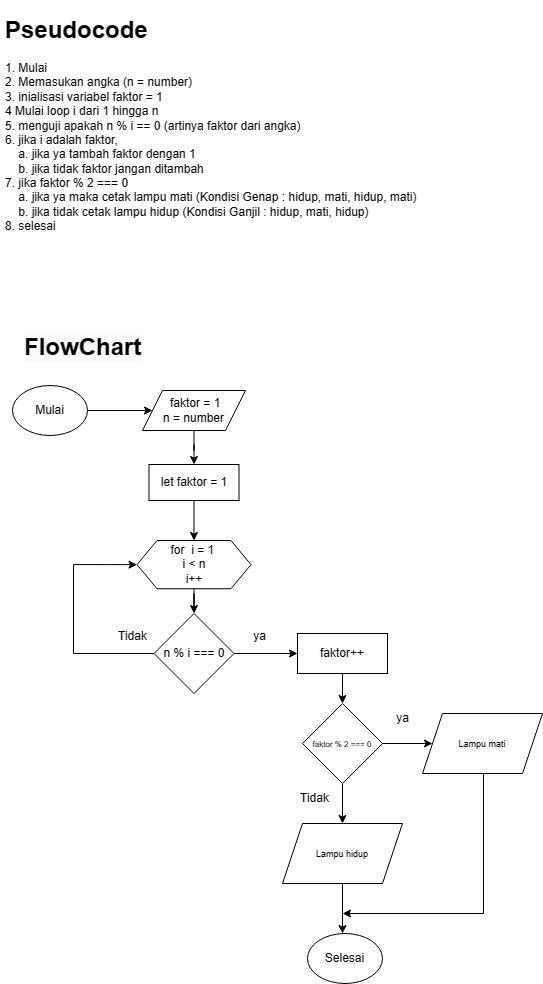

The diagram above was exported from draw.io. Its source (the exported page's mxGraphModel, read from the mxfile embedded in the PNG):
<mxGraphModel dx="832" dy="481" grid="1" gridSize="10" guides="1" tooltips="1" connect="1" arrows="1" fold="1" page="1" pageScale="1" pageWidth="850" pageHeight="1100" background="#ffffff" math="0" shadow="0">
  <root>
    <mxCell id="0" />
    <mxCell id="1" parent="0" />
    <mxCell id="Mvbu9dN5bM4NjMPAzmye-1" value="" style="edgeStyle=orthogonalEdgeStyle;rounded=0;orthogonalLoop=1;jettySize=auto;html=1;" parent="1" source="Mvbu9dN5bM4NjMPAzmye-2" target="Mvbu9dN5bM4NjMPAzmye-4" edge="1">
      <mxGeometry relative="1" as="geometry" />
    </mxCell>
    <mxCell id="Mvbu9dN5bM4NjMPAzmye-2" value="Mulai" style="ellipse;whiteSpace=wrap;html=1;" parent="1" vertex="1">
      <mxGeometry x="30" y="405" width="75" height="50" as="geometry" />
    </mxCell>
    <mxCell id="Mvbu9dN5bM4NjMPAzmye-3" value="" style="edgeStyle=orthogonalEdgeStyle;rounded=0;orthogonalLoop=1;jettySize=auto;html=1;" parent="1" source="Mvbu9dN5bM4NjMPAzmye-4" target="Mvbu9dN5bM4NjMPAzmye-26" edge="1">
      <mxGeometry relative="1" as="geometry" />
    </mxCell>
    <mxCell id="Mvbu9dN5bM4NjMPAzmye-4" value="&amp;nbsp;faktor = 1&lt;br&gt;n = number" style="shape=parallelogram;perimeter=parallelogramPerimeter;whiteSpace=wrap;html=1;fixedSize=1;" parent="1" vertex="1">
      <mxGeometry x="160" y="410" width="103" height="40" as="geometry" />
    </mxCell>
    <mxCell id="Mvbu9dN5bM4NjMPAzmye-5" value="" style="edgeStyle=orthogonalEdgeStyle;rounded=0;orthogonalLoop=1;jettySize=auto;html=1;" parent="1" source="Mvbu9dN5bM4NjMPAzmye-6" target="Mvbu9dN5bM4NjMPAzmye-9" edge="1">
      <mxGeometry relative="1" as="geometry" />
    </mxCell>
    <mxCell id="Mvbu9dN5bM4NjMPAzmye-6" value="for&amp;nbsp; i = 1&amp;nbsp;&lt;br&gt;i &amp;lt; n&lt;br&gt;i++&lt;br&gt;" style="shape=hexagon;perimeter=hexagonPerimeter2;whiteSpace=wrap;html=1;fixedSize=1;" parent="1" vertex="1">
      <mxGeometry x="154.5" y="560" width="114" height="48.26" as="geometry" />
    </mxCell>
    <mxCell id="Mvbu9dN5bM4NjMPAzmye-7" value="" style="edgeStyle=orthogonalEdgeStyle;rounded=0;orthogonalLoop=1;jettySize=auto;html=1;" parent="1" source="Mvbu9dN5bM4NjMPAzmye-9" target="Mvbu9dN5bM4NjMPAzmye-11" edge="1">
      <mxGeometry relative="1" as="geometry" />
    </mxCell>
    <mxCell id="Mvbu9dN5bM4NjMPAzmye-8" style="edgeStyle=orthogonalEdgeStyle;rounded=0;orthogonalLoop=1;jettySize=auto;html=1;entryX=0;entryY=0.5;entryDx=0;entryDy=0;" parent="1" source="Mvbu9dN5bM4NjMPAzmye-9" target="Mvbu9dN5bM4NjMPAzmye-6" edge="1">
      <mxGeometry relative="1" as="geometry">
        <mxPoint x="90" y="573" as="targetPoint" />
        <Array as="points">
          <mxPoint x="91" y="673" />
          <mxPoint x="91" y="584" />
        </Array>
      </mxGeometry>
    </mxCell>
    <mxCell id="Mvbu9dN5bM4NjMPAzmye-9" value="n % i === 0" style="rhombus;whiteSpace=wrap;html=1;" parent="1" vertex="1">
      <mxGeometry x="171.5" y="633" width="80" height="80" as="geometry" />
    </mxCell>
    <mxCell id="Mvbu9dN5bM4NjMPAzmye-10" value="" style="edgeStyle=orthogonalEdgeStyle;rounded=0;orthogonalLoop=1;jettySize=auto;html=1;" parent="1" source="Mvbu9dN5bM4NjMPAzmye-11" target="Mvbu9dN5bM4NjMPAzmye-14" edge="1">
      <mxGeometry relative="1" as="geometry" />
    </mxCell>
    <mxCell id="Mvbu9dN5bM4NjMPAzmye-11" value="faktor++" style="rounded=0;whiteSpace=wrap;html=1;" parent="1" vertex="1">
      <mxGeometry x="315" y="653" width="90" height="40" as="geometry" />
    </mxCell>
    <mxCell id="Mvbu9dN5bM4NjMPAzmye-12" value="" style="edgeStyle=orthogonalEdgeStyle;rounded=0;orthogonalLoop=1;jettySize=auto;html=1;" parent="1" source="Mvbu9dN5bM4NjMPAzmye-14" target="Mvbu9dN5bM4NjMPAzmye-18" edge="1">
      <mxGeometry relative="1" as="geometry" />
    </mxCell>
    <mxCell id="Mvbu9dN5bM4NjMPAzmye-13" value="" style="edgeStyle=orthogonalEdgeStyle;rounded=0;orthogonalLoop=1;jettySize=auto;html=1;" parent="1" source="Mvbu9dN5bM4NjMPAzmye-14" target="Mvbu9dN5bM4NjMPAzmye-16" edge="1">
      <mxGeometry relative="1" as="geometry" />
    </mxCell>
    <mxCell id="Mvbu9dN5bM4NjMPAzmye-14" value="&lt;font style=&quot;font-size: 8px;&quot;&gt;faktor % 2 === 0&lt;/font&gt;" style="rhombus;whiteSpace=wrap;html=1;" parent="1" vertex="1">
      <mxGeometry x="320" y="723" width="80" height="80" as="geometry" />
    </mxCell>
    <mxCell id="Mvbu9dN5bM4NjMPAzmye-15" style="edgeStyle=orthogonalEdgeStyle;rounded=0;orthogonalLoop=1;jettySize=auto;html=1;" parent="1" source="Mvbu9dN5bM4NjMPAzmye-16" edge="1">
      <mxGeometry relative="1" as="geometry">
        <mxPoint x="360" y="933" as="targetPoint" />
        <Array as="points">
          <mxPoint x="501" y="933" />
          <mxPoint x="360" y="933" />
        </Array>
      </mxGeometry>
    </mxCell>
    <mxCell id="Mvbu9dN5bM4NjMPAzmye-16" value="&lt;font style=&quot;font-size: 9px;&quot;&gt;Lampu mati&lt;/font&gt;" style="shape=parallelogram;perimeter=parallelogramPerimeter;whiteSpace=wrap;html=1;fixedSize=1;" parent="1" vertex="1">
      <mxGeometry x="440" y="733" width="120" height="60" as="geometry" />
    </mxCell>
    <mxCell id="Mvbu9dN5bM4NjMPAzmye-17" value="" style="edgeStyle=orthogonalEdgeStyle;rounded=0;orthogonalLoop=1;jettySize=auto;html=1;" parent="1" source="Mvbu9dN5bM4NjMPAzmye-18" target="Mvbu9dN5bM4NjMPAzmye-19" edge="1">
      <mxGeometry relative="1" as="geometry">
        <Array as="points">
          <mxPoint x="360" y="963" />
          <mxPoint x="360" y="963" />
        </Array>
      </mxGeometry>
    </mxCell>
    <mxCell id="Mvbu9dN5bM4NjMPAzmye-18" value="&lt;font style=&quot;font-size: 9px;&quot;&gt;Lampu hidup&lt;/font&gt;" style="shape=parallelogram;perimeter=parallelogramPerimeter;whiteSpace=wrap;html=1;fixedSize=1;" parent="1" vertex="1">
      <mxGeometry x="300" y="843" width="120" height="60" as="geometry" />
    </mxCell>
    <mxCell id="Mvbu9dN5bM4NjMPAzmye-19" value="Selesai" style="ellipse;whiteSpace=wrap;html=1;" parent="1" vertex="1">
      <mxGeometry x="325" y="953" width="75" height="50" as="geometry" />
    </mxCell>
    <mxCell id="Mvbu9dN5bM4NjMPAzmye-20" value="Tidak" style="text;html=1;align=center;verticalAlign=middle;resizable=0;points=[];autosize=1;strokeColor=none;fillColor=none;" parent="1" vertex="1">
      <mxGeometry x="125" y="641" width="50" height="30" as="geometry" />
    </mxCell>
    <mxCell id="Mvbu9dN5bM4NjMPAzmye-21" value="ya" style="text;html=1;align=center;verticalAlign=middle;resizable=0;points=[];autosize=1;strokeColor=none;fillColor=none;" parent="1" vertex="1">
      <mxGeometry x="256.5" y="641" width="40" height="30" as="geometry" />
    </mxCell>
    <mxCell id="Mvbu9dN5bM4NjMPAzmye-22" value="Tidak" style="text;html=1;align=center;verticalAlign=middle;resizable=0;points=[];autosize=1;strokeColor=none;fillColor=none;" parent="1" vertex="1">
      <mxGeometry x="306.5" y="803" width="50" height="30" as="geometry" />
    </mxCell>
    <mxCell id="Mvbu9dN5bM4NjMPAzmye-23" value="ya" style="text;html=1;align=center;verticalAlign=middle;resizable=0;points=[];autosize=1;strokeColor=none;fillColor=none;" parent="1" vertex="1">
      <mxGeometry x="400" y="723" width="40" height="30" as="geometry" />
    </mxCell>
    <mxCell id="Mvbu9dN5bM4NjMPAzmye-24" value="&lt;h1&gt;&lt;span style=&quot;background-color: initial;&quot;&gt;Pseudocode&lt;/span&gt;&lt;/h1&gt;&lt;div style=&quot;border-color: var(--border-color);&quot;&gt;1. Mulai&lt;/div&gt;&lt;div style=&quot;border-color: var(--border-color);&quot;&gt;2. Memasukan angka (n = number)&lt;/div&gt;&lt;div style=&quot;border-color: var(--border-color);&quot;&gt;3. inialisasi variabel faktor = 1&lt;/div&gt;&lt;div style=&quot;border-color: var(--border-color);&quot;&gt;4 Mulai loop i dari 1 hingga n&lt;/div&gt;&lt;div style=&quot;border-color: var(--border-color);&quot;&gt;5. menguji apakah n % i == 0 (artinya faktor dari angka)&lt;/div&gt;&lt;div style=&quot;border-color: var(--border-color);&quot;&gt;6. jika i adalah faktor,&lt;/div&gt;&lt;div&gt;&lt;span style=&quot;&quot;&gt;&lt;span style=&quot;white-space: pre;&quot;&gt;&amp;nbsp;&amp;nbsp;&amp;nbsp;&amp;nbsp;&lt;/span&gt;&lt;/span&gt;a. jika ya tambah faktor dengan 1&lt;br&gt;&lt;/div&gt;&lt;div&gt;&lt;span style=&quot;&quot;&gt;&lt;span style=&quot;white-space: pre;&quot;&gt;&amp;nbsp;&amp;nbsp;&amp;nbsp;&amp;nbsp;&lt;/span&gt;&lt;/span&gt;b. jika tidak faktor jangan ditambah&lt;br&gt;&lt;/div&gt;&lt;div&gt;7. jika faktor % 2 === 0&amp;nbsp;&amp;nbsp;&lt;/div&gt;&lt;div&gt;&lt;span style=&quot;&quot;&gt;&lt;span style=&quot;white-space: pre;&quot;&gt;&amp;nbsp;&amp;nbsp;&amp;nbsp;&amp;nbsp;&lt;/span&gt;&lt;/span&gt;a. jika ya maka cetak lampu mati (Kondisi Genap : hidup, mati, hidup, mati)&lt;/div&gt;&lt;div&gt;&lt;span style=&quot;background-color: initial;&quot;&gt;&lt;span style=&quot;&quot;&gt;&lt;span style=&quot;white-space: pre;&quot;&gt;&amp;nbsp;&amp;nbsp;&amp;nbsp;&amp;nbsp;&lt;/span&gt;&lt;/span&gt;b. jika tidak cetak lampu hidup (Kondisi Ganjil : hidup, mati, hidup)&lt;/span&gt;&lt;/div&gt;&lt;div&gt;8. selesai&lt;/div&gt;" style="text;html=1;strokeColor=none;fillColor=none;spacing=5;spacingTop=-20;whiteSpace=wrap;overflow=hidden;rounded=0;" parent="1" vertex="1">
      <mxGeometry x="18" y="30" width="517" height="250" as="geometry" />
    </mxCell>
    <mxCell id="Mvbu9dN5bM4NjMPAzmye-25" style="edgeStyle=orthogonalEdgeStyle;rounded=0;orthogonalLoop=1;jettySize=auto;html=1;entryX=0.5;entryY=0;entryDx=0;entryDy=0;" parent="1" source="Mvbu9dN5bM4NjMPAzmye-26" target="Mvbu9dN5bM4NjMPAzmye-6" edge="1">
      <mxGeometry relative="1" as="geometry" />
    </mxCell>
    <mxCell id="Mvbu9dN5bM4NjMPAzmye-26" value="let faktor = 1" style="rounded=0;whiteSpace=wrap;html=1;" parent="1" vertex="1">
      <mxGeometry x="166.5" y="484" width="90" height="36" as="geometry" />
    </mxCell>
    <mxCell id="Mvbu9dN5bM4NjMPAzmye-27" value="&lt;h1 style=&quot;border-color: var(--border-color); color: rgb(0, 0, 0); font-family: Helvetica; font-style: normal; font-variant-ligatures: normal; font-variant-caps: normal; letter-spacing: normal; orphans: 2; text-align: left; text-indent: 0px; text-transform: none; widows: 2; word-spacing: 0px; -webkit-text-stroke-width: 0px; background-color: rgb(251, 251, 251); text-decoration-thickness: initial; text-decoration-style: initial; text-decoration-color: initial;&quot;&gt;FlowChart&lt;/h1&gt;" style="text;whiteSpace=wrap;html=1;" parent="1" vertex="1">
      <mxGeometry x="40" y="330" width="180" height="100" as="geometry" />
    </mxCell>
  </root>
</mxGraphModel>